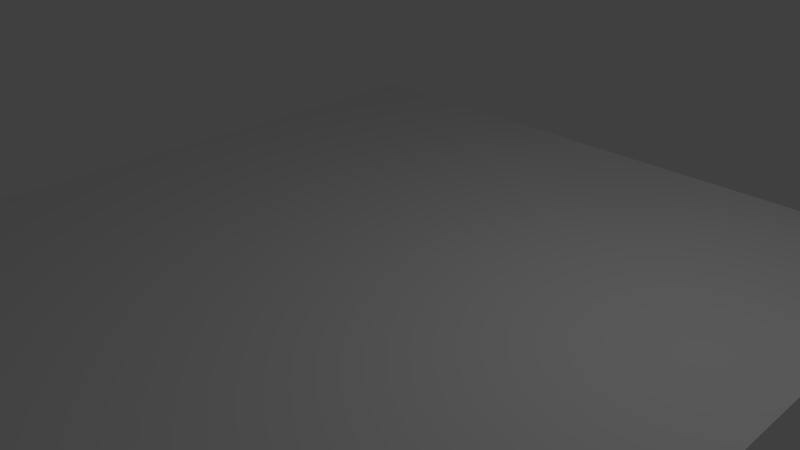 # Source: purchaseUnset.blend  (saved by Blender 2.71.0; exported with 4.5.12 LTS)
import bpy
from mathutils import Matrix  # noqa: F401  (used for matrix-valued properties, if any)

bpy.ops.wm.read_factory_settings(use_empty=True)
scene = bpy.context.scene
scene.name = 'Scene'

# ---- collections
col_collection_1 = bpy.data.collections.new('Collection 1'); scene.collection.children.link(col_collection_1)

# ---- materials (node trees are filled in below, after node groups)
mat_material = bpy.data.materials.new('Material')
mat_material.alpha_threshold = 0.0
mat_material.use_transparent_shadow = False
mat_material.roughness = 0.5
mat_material.line_color = (0.0, 0.0, 0.0, 1.0)

# ---- material node trees

# ---- world
world_world = bpy.data.worlds.new('World'); scene.world = world_world
world_world.color = (0.05088, 0.05088, 0.05088)
world_world.use_sun_shadow = False
world_world.sun_shadow_jitter_overblur = 0.0
world_world.cycles.sampling_method = 'MANUAL'
world_world.cycles.sample_map_resolution = 256

# ---- cameras
cam_camera = bpy.data.cameras.new('Camera')
cam_camera.clip_end = 100.0
cam_camera.lens = 35.0
cam_camera.sensor_width = 32.0
cam_camera.sensor_height = 18.0
cam_camera.ortho_scale = 7.314
cam_camera.dof.focus_distance = 0.0
cam_camera.dof.aperture_fstop = 128.0

# ---- lights
light_lamp = bpy.data.lights.new('Lamp', 'POINT')
light_lamp.transmission_factor = 0.0
light_lamp.cutoff_distance = 30.0
light_lamp.energy = 100.0
light_lamp.shadow_buffer_clip_start = 1.001
light_lamp.shadow_soft_size = 0.1
light_lamp.shadow_maximum_resolution = 0.006
light_lamp.use_absolute_resolution = True
light_lamp.cycles.use_multiple_importance_sampling = False

# ---- meshes
me_cube = bpy.data.meshes.new('Cube')
me_cube.from_pydata([(1.0, 1.0, -1.0), (1.0, -1.0, -1.0), (-1.0, -1.0, -1.0), (-1.0, 1.0, -1.0), (1.0, 1.0, 1.0), (1.0, -1.0, 1.0), (-1.0, -1.0, 1.0), (-1.0, 1.0, 1.0)], [], [(0, 1, 2, 3), (4, 7, 6, 5), (0, 4, 5, 1), (1, 5, 6, 2), (2, 6, 7, 3), (4, 0, 3, 7)])
_uv = me_cube.uv_layers.new(name='UVMap')
_uv.uv.foreach_set('vector', [0.008336, 0.9917, 0.008376, 0.9916, 0.9916, 0.9916, 0.9917, 0.9917, 0.008336, 0.008336, 0.9917, 0.008336, 0.9916, 0.008376, 0.008377, 0.008376, 0.008336, 0.9917, 0.008336, 0.008336, 0.008377, 0.008376, 0.008376, 0.9916, 0.008376, 0.9916, 0.008377, 0.008376, 0.9916, 0.008376, 0.9916, 0.9916, 0.9916, 0.9916, 0.9916, 0.008376, 0.9917, 0.008336, 0.9917, 0.9917, 0.008336, 0.008336, 0.008336, 0.9917, 0.9917, 0.9917, 0.9917, 0.008336])
me_cube.materials.append(mat_material)
me_cube.use_remesh_preserve_volume = False
me_cube.use_remesh_preserve_attributes = False
me_cube.use_mirror_vertex_groups = False
me_cube.update()

# ---- objects
ob_cube = bpy.data.objects.new('Cube', me_cube)
ob_lamp = bpy.data.objects.new('Lamp', light_lamp)
ob_camera = bpy.data.objects.new('Camera', cam_camera)

# ---- transforms, parenting, visibility, modifiers, constraints
ob_cube.location = (0.0, 0.0, 0.0)
ob_cube.rotation_euler = (1.571, -0.0, 0.0)
ob_cube.scale = (5.102, 0.0005103, 5.102)
ob_cube.lock_rotations_4d = False
ob_cube.empty_display_type = 'ARROWS'
ob_cube.lineart.crease_threshold = 0.0
ob_lamp.location = (4.076, 1.005, 5.904)
ob_lamp.rotation_euler = (0.6503, 0.05522, 1.866)
ob_lamp.lock_rotations_4d = False
ob_lamp.empty_display_type = 'ARROWS'
ob_lamp.color = (0.0, 0.0, 0.0, 0.0)
ob_lamp.lineart.crease_threshold = 0.0
ob_camera.location = (7.481, -6.508, 5.344)
ob_camera.rotation_euler = (1.109, 0.01082, 0.8149)
ob_camera.lock_rotations_4d = False
ob_camera.empty_display_type = 'ARROWS'
ob_camera.color = (0.0, 0.0, 0.0, 0.0)
ob_camera.display_type = 'WIRE'
ob_camera.lineart.crease_threshold = 0.0

# ---- collection membership
col_collection_1.objects.link(ob_cube)
col_collection_1.objects.link(ob_lamp)
col_collection_1.objects.link(ob_camera)

# ---- scene / render settings (as saved in the file)
scene.camera = ob_camera
scene.frame_start = 1; scene.frame_end = 250; scene.frame_set(1)
scene.render.engine = 'BLENDER_EEVEE_NEXT'
scene.render.resolution_percentage = 50
scene.render.dither_intensity = 0.0
scene.cycles.use_denoising = False
scene.cycles.samples = 10
scene.cycles.sampling_pattern = 'TABULATED_SOBOL'
scene.cycles.light_sampling_threshold = 0.0
scene.cycles.use_adaptive_sampling = False
scene.cycles.use_light_tree = False
scene.cycles.blur_glossy = 0.0
scene.cycles.volume_bounces = 1
scene.cycles.pixel_filter_type = 'GAUSSIAN'
scene.cycles.sample_clamp_indirect = 0.0
scene.view_settings.view_transform = 'Standard'
bpy.context.view_layer.update()
